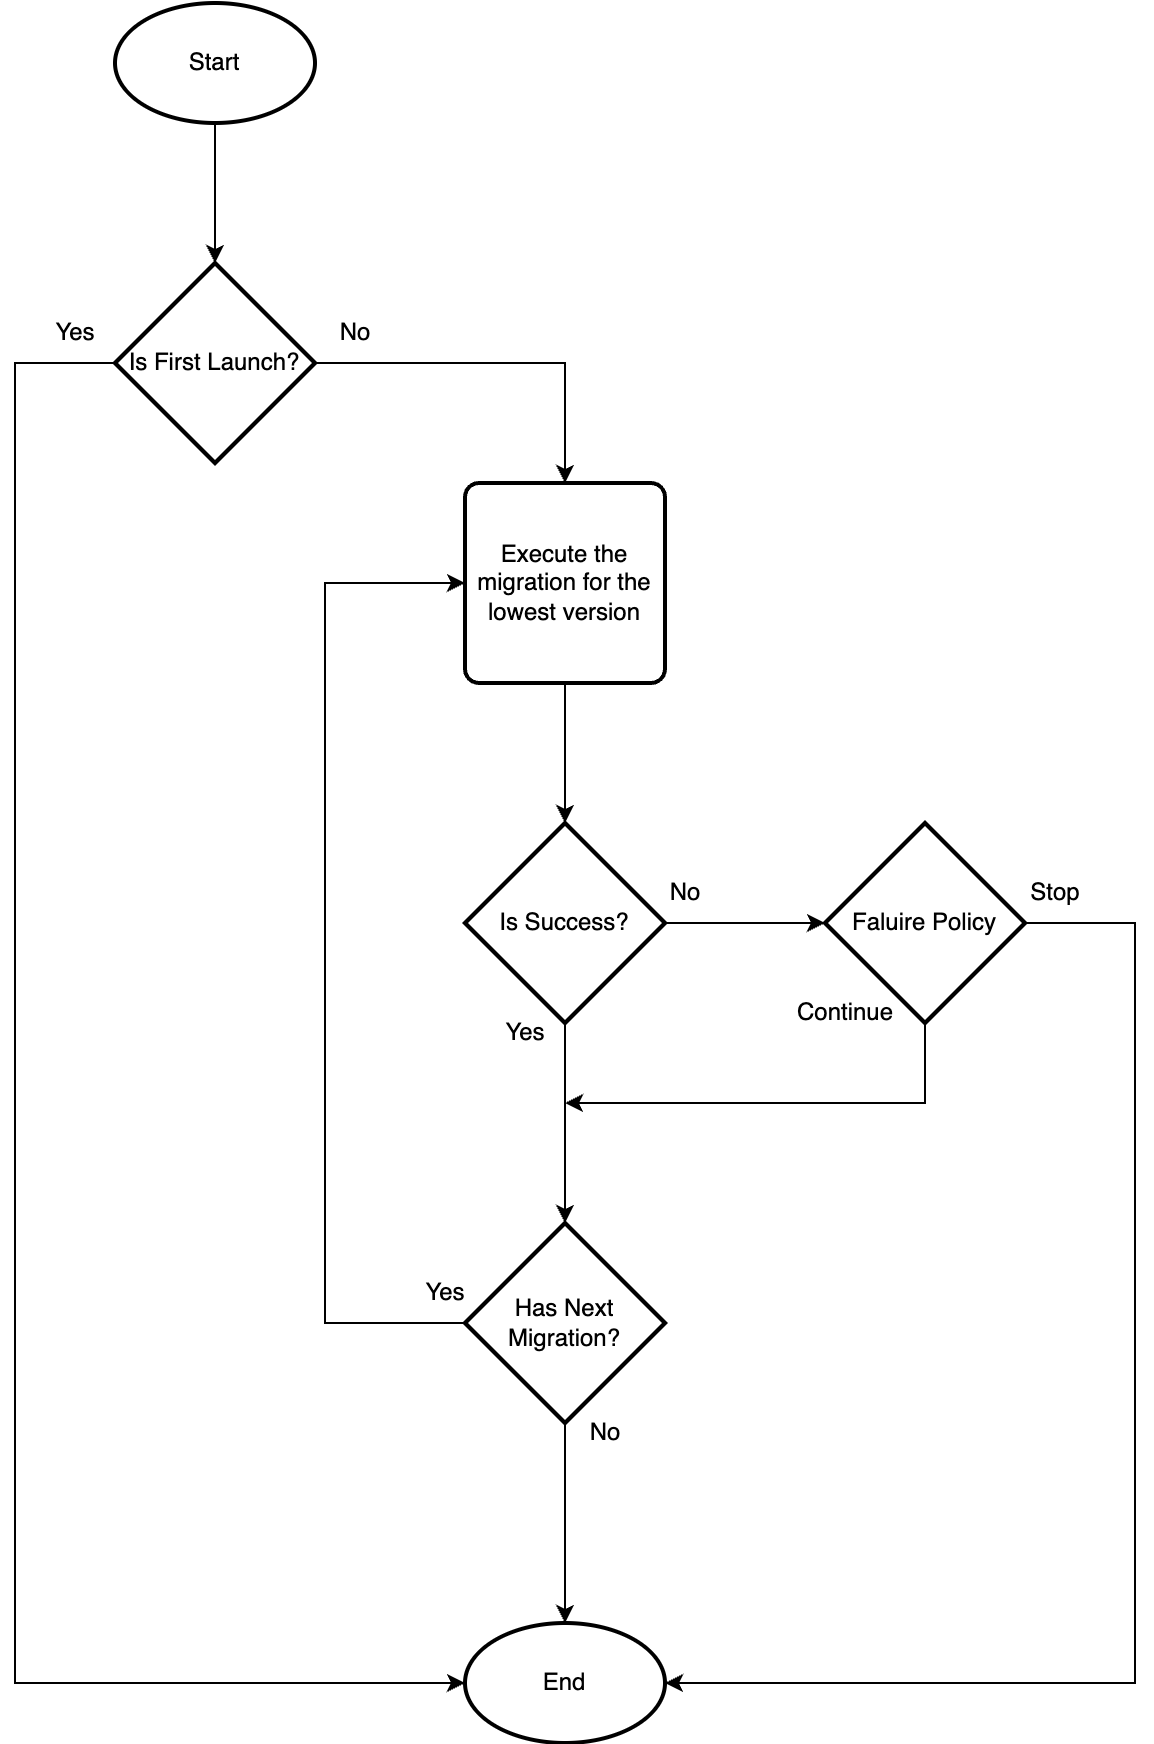

The diagram above was exported from draw.io. Its source (the exported page's mxGraphModel, read from the mxfile embedded in the PNG):
<mxGraphModel dx="1746" dy="1101" grid="1" gridSize="10" guides="1" tooltips="1" connect="1" arrows="1" fold="1" page="1" pageScale="1" pageWidth="850" pageHeight="1100" math="0" shadow="0">
  <root>
    <mxCell id="0" />
    <mxCell id="1" parent="0" />
    <mxCell id="8KsDvPxNObZ1WNKapKHJ-1" value="Start" style="strokeWidth=2;html=1;shape=mxgraph.flowchart.start_1;whiteSpace=wrap;" vertex="1" parent="1">
      <mxGeometry x="195" y="50" width="100" height="60" as="geometry" />
    </mxCell>
    <mxCell id="8KsDvPxNObZ1WNKapKHJ-3" value="End" style="strokeWidth=2;html=1;shape=mxgraph.flowchart.start_1;whiteSpace=wrap;" vertex="1" parent="1">
      <mxGeometry x="370" y="860" width="100" height="60" as="geometry" />
    </mxCell>
    <mxCell id="8KsDvPxNObZ1WNKapKHJ-11" style="edgeStyle=orthogonalEdgeStyle;rounded=0;orthogonalLoop=1;jettySize=auto;html=1;exitX=1;exitY=0.5;exitDx=0;exitDy=0;exitPerimeter=0;entryX=0.5;entryY=0;entryDx=0;entryDy=0;" edge="1" parent="1" source="8KsDvPxNObZ1WNKapKHJ-4" target="8KsDvPxNObZ1WNKapKHJ-9">
      <mxGeometry relative="1" as="geometry" />
    </mxCell>
    <mxCell id="8KsDvPxNObZ1WNKapKHJ-4" value="Is First Launch?" style="strokeWidth=2;html=1;shape=mxgraph.flowchart.decision;whiteSpace=wrap;" vertex="1" parent="1">
      <mxGeometry x="195" y="180" width="100" height="100" as="geometry" />
    </mxCell>
    <mxCell id="8KsDvPxNObZ1WNKapKHJ-6" value="Yes" style="text;html=1;align=center;verticalAlign=middle;resizable=0;points=[];autosize=1;strokeColor=none;fillColor=none;" vertex="1" parent="1">
      <mxGeometry x="155" y="200" width="40" height="30" as="geometry" />
    </mxCell>
    <mxCell id="8KsDvPxNObZ1WNKapKHJ-7" style="edgeStyle=orthogonalEdgeStyle;rounded=0;orthogonalLoop=1;jettySize=auto;html=1;entryX=0;entryY=0.5;entryDx=0;entryDy=0;entryPerimeter=0;" edge="1" parent="1" source="8KsDvPxNObZ1WNKapKHJ-4" target="8KsDvPxNObZ1WNKapKHJ-3">
      <mxGeometry relative="1" as="geometry">
        <Array as="points">
          <mxPoint x="145" y="230" />
          <mxPoint x="145" y="890" />
        </Array>
      </mxGeometry>
    </mxCell>
    <mxCell id="8KsDvPxNObZ1WNKapKHJ-8" style="edgeStyle=orthogonalEdgeStyle;rounded=0;orthogonalLoop=1;jettySize=auto;html=1;exitX=0.5;exitY=1;exitDx=0;exitDy=0;exitPerimeter=0;entryX=0.5;entryY=0;entryDx=0;entryDy=0;entryPerimeter=0;" edge="1" parent="1" source="8KsDvPxNObZ1WNKapKHJ-1" target="8KsDvPxNObZ1WNKapKHJ-4">
      <mxGeometry relative="1" as="geometry" />
    </mxCell>
    <mxCell id="8KsDvPxNObZ1WNKapKHJ-9" value="Execute the migration for the lowest version" style="rounded=1;whiteSpace=wrap;html=1;absoluteArcSize=1;arcSize=14;strokeWidth=2;" vertex="1" parent="1">
      <mxGeometry x="370" y="290" width="100" height="100" as="geometry" />
    </mxCell>
    <mxCell id="8KsDvPxNObZ1WNKapKHJ-16" style="edgeStyle=orthogonalEdgeStyle;rounded=0;orthogonalLoop=1;jettySize=auto;html=1;exitX=0;exitY=0.5;exitDx=0;exitDy=0;exitPerimeter=0;entryX=0;entryY=0.5;entryDx=0;entryDy=0;" edge="1" parent="1" source="8KsDvPxNObZ1WNKapKHJ-10" target="8KsDvPxNObZ1WNKapKHJ-9">
      <mxGeometry relative="1" as="geometry">
        <mxPoint x="370" y="330" as="targetPoint" />
        <Array as="points">
          <mxPoint x="300" y="710" />
          <mxPoint x="300" y="340" />
        </Array>
      </mxGeometry>
    </mxCell>
    <mxCell id="8KsDvPxNObZ1WNKapKHJ-28" style="edgeStyle=orthogonalEdgeStyle;rounded=0;orthogonalLoop=1;jettySize=auto;html=1;exitX=0.5;exitY=1;exitDx=0;exitDy=0;exitPerimeter=0;" edge="1" parent="1" source="8KsDvPxNObZ1WNKapKHJ-10" target="8KsDvPxNObZ1WNKapKHJ-3">
      <mxGeometry relative="1" as="geometry" />
    </mxCell>
    <mxCell id="8KsDvPxNObZ1WNKapKHJ-10" value="Has Next Migration?" style="strokeWidth=2;html=1;shape=mxgraph.flowchart.decision;whiteSpace=wrap;" vertex="1" parent="1">
      <mxGeometry x="370" y="660" width="100" height="100" as="geometry" />
    </mxCell>
    <mxCell id="8KsDvPxNObZ1WNKapKHJ-12" value="Is Success?" style="strokeWidth=2;html=1;shape=mxgraph.flowchart.decision;whiteSpace=wrap;" vertex="1" parent="1">
      <mxGeometry x="370" y="460" width="100" height="100" as="geometry" />
    </mxCell>
    <mxCell id="8KsDvPxNObZ1WNKapKHJ-14" style="edgeStyle=orthogonalEdgeStyle;rounded=0;orthogonalLoop=1;jettySize=auto;html=1;entryX=0.5;entryY=0;entryDx=0;entryDy=0;entryPerimeter=0;" edge="1" parent="1" source="8KsDvPxNObZ1WNKapKHJ-9" target="8KsDvPxNObZ1WNKapKHJ-12">
      <mxGeometry relative="1" as="geometry" />
    </mxCell>
    <mxCell id="8KsDvPxNObZ1WNKapKHJ-15" style="edgeStyle=orthogonalEdgeStyle;rounded=0;orthogonalLoop=1;jettySize=auto;html=1;exitX=0.5;exitY=1;exitDx=0;exitDy=0;exitPerimeter=0;entryX=0.5;entryY=0;entryDx=0;entryDy=0;entryPerimeter=0;" edge="1" parent="1" source="8KsDvPxNObZ1WNKapKHJ-12" target="8KsDvPxNObZ1WNKapKHJ-10">
      <mxGeometry relative="1" as="geometry" />
    </mxCell>
    <mxCell id="8KsDvPxNObZ1WNKapKHJ-17" value="No" style="text;html=1;align=center;verticalAlign=middle;resizable=0;points=[];autosize=1;strokeColor=none;fillColor=none;" vertex="1" parent="1">
      <mxGeometry x="295" y="200" width="40" height="30" as="geometry" />
    </mxCell>
    <mxCell id="8KsDvPxNObZ1WNKapKHJ-18" value="Yes" style="text;html=1;align=center;verticalAlign=middle;resizable=0;points=[];autosize=1;strokeColor=none;fillColor=none;" vertex="1" parent="1">
      <mxGeometry x="340" y="680" width="40" height="30" as="geometry" />
    </mxCell>
    <mxCell id="8KsDvPxNObZ1WNKapKHJ-19" value="Yes" style="text;html=1;align=center;verticalAlign=middle;resizable=0;points=[];autosize=1;strokeColor=none;fillColor=none;" vertex="1" parent="1">
      <mxGeometry x="380" y="550" width="40" height="30" as="geometry" />
    </mxCell>
    <mxCell id="8KsDvPxNObZ1WNKapKHJ-21" value="Faluire Policy" style="strokeWidth=2;html=1;shape=mxgraph.flowchart.decision;whiteSpace=wrap;" vertex="1" parent="1">
      <mxGeometry x="550" y="460" width="100" height="100" as="geometry" />
    </mxCell>
    <mxCell id="8KsDvPxNObZ1WNKapKHJ-22" style="edgeStyle=orthogonalEdgeStyle;rounded=0;orthogonalLoop=1;jettySize=auto;html=1;exitX=1;exitY=0.5;exitDx=0;exitDy=0;exitPerimeter=0;entryX=0;entryY=0.5;entryDx=0;entryDy=0;entryPerimeter=0;" edge="1" parent="1" source="8KsDvPxNObZ1WNKapKHJ-12" target="8KsDvPxNObZ1WNKapKHJ-21">
      <mxGeometry relative="1" as="geometry" />
    </mxCell>
    <mxCell id="8KsDvPxNObZ1WNKapKHJ-23" value="Continue" style="text;html=1;align=center;verticalAlign=middle;resizable=0;points=[];autosize=1;strokeColor=none;fillColor=none;" vertex="1" parent="1">
      <mxGeometry x="525" y="540" width="70" height="30" as="geometry" />
    </mxCell>
    <mxCell id="8KsDvPxNObZ1WNKapKHJ-25" value="Stop" style="text;html=1;align=center;verticalAlign=middle;resizable=0;points=[];autosize=1;strokeColor=none;fillColor=none;" vertex="1" parent="1">
      <mxGeometry x="640" y="480" width="50" height="30" as="geometry" />
    </mxCell>
    <mxCell id="8KsDvPxNObZ1WNKapKHJ-26" style="edgeStyle=orthogonalEdgeStyle;rounded=0;orthogonalLoop=1;jettySize=auto;html=1;exitX=1;exitY=0.5;exitDx=0;exitDy=0;exitPerimeter=0;entryX=1;entryY=0.5;entryDx=0;entryDy=0;entryPerimeter=0;" edge="1" parent="1" source="8KsDvPxNObZ1WNKapKHJ-21" target="8KsDvPxNObZ1WNKapKHJ-3">
      <mxGeometry relative="1" as="geometry">
        <Array as="points">
          <mxPoint x="705" y="510" />
          <mxPoint x="705" y="890" />
        </Array>
      </mxGeometry>
    </mxCell>
    <mxCell id="8KsDvPxNObZ1WNKapKHJ-27" value="No" style="text;html=1;align=center;verticalAlign=middle;resizable=0;points=[];autosize=1;strokeColor=none;fillColor=none;" vertex="1" parent="1">
      <mxGeometry x="460" y="480" width="40" height="30" as="geometry" />
    </mxCell>
    <mxCell id="8KsDvPxNObZ1WNKapKHJ-29" value="No" style="text;html=1;align=center;verticalAlign=middle;resizable=0;points=[];autosize=1;strokeColor=none;fillColor=none;" vertex="1" parent="1">
      <mxGeometry x="420" y="750" width="40" height="30" as="geometry" />
    </mxCell>
    <mxCell id="8KsDvPxNObZ1WNKapKHJ-31" style="edgeStyle=orthogonalEdgeStyle;rounded=0;orthogonalLoop=1;jettySize=auto;html=1;entryX=0.5;entryY=1;entryDx=0;entryDy=0;entryPerimeter=0;exitX=0.5;exitY=1;exitDx=0;exitDy=0;exitPerimeter=0;" edge="1" parent="1" source="8KsDvPxNObZ1WNKapKHJ-21">
      <mxGeometry relative="1" as="geometry">
        <mxPoint x="600" y="550" as="sourcePoint" />
        <mxPoint x="420" y="600" as="targetPoint" />
        <Array as="points">
          <mxPoint x="600" y="600" />
        </Array>
      </mxGeometry>
    </mxCell>
  </root>
</mxGraphModel>